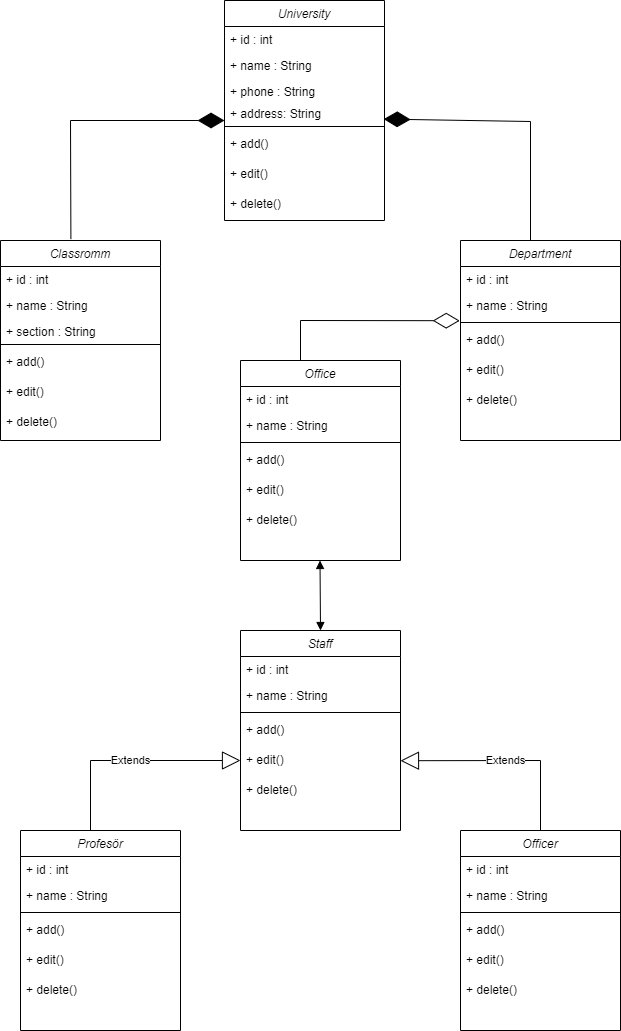

The diagram above was exported from draw.io. Its source (the exported page's mxGraphModel, read from the mxfile embedded in the PNG):
<mxGraphModel dx="1050" dy="557" grid="1" gridSize="10" guides="1" tooltips="1" connect="1" arrows="1" fold="1" page="1" pageScale="1" pageWidth="827" pageHeight="1169" math="0" shadow="0">
  <root>
    <mxCell id="WIyWlLk6GJQsqaUBKTNV-0" />
    <mxCell id="WIyWlLk6GJQsqaUBKTNV-1" parent="WIyWlLk6GJQsqaUBKTNV-0" />
    <mxCell id="zkfFHV4jXpPFQw0GAbJ--0" value="University" style="swimlane;fontStyle=2;align=center;verticalAlign=top;childLayout=stackLayout;horizontal=1;startSize=26;horizontalStack=0;resizeParent=1;resizeLast=0;collapsible=1;marginBottom=0;rounded=0;shadow=0;strokeWidth=1;" parent="WIyWlLk6GJQsqaUBKTNV-1" vertex="1">
      <mxGeometry x="334" y="40" width="160" height="220" as="geometry">
        <mxRectangle x="220" y="120" width="160" height="26" as="alternateBounds" />
      </mxGeometry>
    </mxCell>
    <mxCell id="zkfFHV4jXpPFQw0GAbJ--1" value="+ id : int" style="text;align=left;verticalAlign=top;spacingLeft=4;spacingRight=4;overflow=hidden;rotatable=0;points=[[0,0.5],[1,0.5]];portConstraint=eastwest;" parent="zkfFHV4jXpPFQw0GAbJ--0" vertex="1">
      <mxGeometry y="26" width="160" height="26" as="geometry" />
    </mxCell>
    <mxCell id="zkfFHV4jXpPFQw0GAbJ--2" value="+ name : String" style="text;align=left;verticalAlign=top;spacingLeft=4;spacingRight=4;overflow=hidden;rotatable=0;points=[[0,0.5],[1,0.5]];portConstraint=eastwest;rounded=0;shadow=0;html=0;" parent="zkfFHV4jXpPFQw0GAbJ--0" vertex="1">
      <mxGeometry y="52" width="160" height="26" as="geometry" />
    </mxCell>
    <mxCell id="zkfFHV4jXpPFQw0GAbJ--3" value="+ phone : String&#10;" style="text;align=left;verticalAlign=top;spacingLeft=4;spacingRight=4;overflow=hidden;rotatable=0;points=[[0,0.5],[1,0.5]];portConstraint=eastwest;rounded=0;shadow=0;html=0;" parent="zkfFHV4jXpPFQw0GAbJ--0" vertex="1">
      <mxGeometry y="78" width="160" height="22" as="geometry" />
    </mxCell>
    <mxCell id="Bo4bsOYYVI1gpJctKU_T-0" value="+ address: String&#10;" style="text;align=left;verticalAlign=top;spacingLeft=4;spacingRight=4;overflow=hidden;rotatable=0;points=[[0,0.5],[1,0.5]];portConstraint=eastwest;rounded=0;shadow=0;html=0;" vertex="1" parent="zkfFHV4jXpPFQw0GAbJ--0">
      <mxGeometry y="100" width="160" height="22" as="geometry" />
    </mxCell>
    <mxCell id="zkfFHV4jXpPFQw0GAbJ--4" value="" style="line;html=1;strokeWidth=1;align=left;verticalAlign=middle;spacingTop=-1;spacingLeft=3;spacingRight=3;rotatable=0;labelPosition=right;points=[];portConstraint=eastwest;" parent="zkfFHV4jXpPFQw0GAbJ--0" vertex="1">
      <mxGeometry y="122" width="160" height="8" as="geometry" />
    </mxCell>
    <mxCell id="zkfFHV4jXpPFQw0GAbJ--5" value="+ add()&#10;" style="text;align=left;verticalAlign=top;spacingLeft=4;spacingRight=4;overflow=hidden;rotatable=0;points=[[0,0.5],[1,0.5]];portConstraint=eastwest;" parent="zkfFHV4jXpPFQw0GAbJ--0" vertex="1">
      <mxGeometry y="130" width="160" height="30" as="geometry" />
    </mxCell>
    <mxCell id="Bo4bsOYYVI1gpJctKU_T-9" value="+ edit()&#10;" style="text;align=left;verticalAlign=top;spacingLeft=4;spacingRight=4;overflow=hidden;rotatable=0;points=[[0,0.5],[1,0.5]];portConstraint=eastwest;" vertex="1" parent="zkfFHV4jXpPFQw0GAbJ--0">
      <mxGeometry y="160" width="160" height="30" as="geometry" />
    </mxCell>
    <mxCell id="Bo4bsOYYVI1gpJctKU_T-10" value="+ delete()&#10;" style="text;align=left;verticalAlign=top;spacingLeft=4;spacingRight=4;overflow=hidden;rotatable=0;points=[[0,0.5],[1,0.5]];portConstraint=eastwest;" vertex="1" parent="zkfFHV4jXpPFQw0GAbJ--0">
      <mxGeometry y="190" width="160" height="30" as="geometry" />
    </mxCell>
    <mxCell id="Bo4bsOYYVI1gpJctKU_T-11" value="Classromm" style="swimlane;fontStyle=2;align=center;verticalAlign=top;childLayout=stackLayout;horizontal=1;startSize=26;horizontalStack=0;resizeParent=1;resizeLast=0;collapsible=1;marginBottom=0;rounded=0;shadow=0;strokeWidth=1;" vertex="1" parent="WIyWlLk6GJQsqaUBKTNV-1">
      <mxGeometry x="110" y="280" width="160" height="200" as="geometry">
        <mxRectangle x="220" y="120" width="160" height="26" as="alternateBounds" />
      </mxGeometry>
    </mxCell>
    <mxCell id="Bo4bsOYYVI1gpJctKU_T-12" value="+ id : int" style="text;align=left;verticalAlign=top;spacingLeft=4;spacingRight=4;overflow=hidden;rotatable=0;points=[[0,0.5],[1,0.5]];portConstraint=eastwest;" vertex="1" parent="Bo4bsOYYVI1gpJctKU_T-11">
      <mxGeometry y="26" width="160" height="26" as="geometry" />
    </mxCell>
    <mxCell id="Bo4bsOYYVI1gpJctKU_T-13" value="+ name : String" style="text;align=left;verticalAlign=top;spacingLeft=4;spacingRight=4;overflow=hidden;rotatable=0;points=[[0,0.5],[1,0.5]];portConstraint=eastwest;rounded=0;shadow=0;html=0;" vertex="1" parent="Bo4bsOYYVI1gpJctKU_T-11">
      <mxGeometry y="52" width="160" height="26" as="geometry" />
    </mxCell>
    <mxCell id="Bo4bsOYYVI1gpJctKU_T-15" value="+ section : String&#10;" style="text;align=left;verticalAlign=top;spacingLeft=4;spacingRight=4;overflow=hidden;rotatable=0;points=[[0,0.5],[1,0.5]];portConstraint=eastwest;rounded=0;shadow=0;html=0;" vertex="1" parent="Bo4bsOYYVI1gpJctKU_T-11">
      <mxGeometry y="78" width="160" height="22" as="geometry" />
    </mxCell>
    <mxCell id="Bo4bsOYYVI1gpJctKU_T-16" value="" style="line;html=1;strokeWidth=1;align=left;verticalAlign=middle;spacingTop=-1;spacingLeft=3;spacingRight=3;rotatable=0;labelPosition=right;points=[];portConstraint=eastwest;" vertex="1" parent="Bo4bsOYYVI1gpJctKU_T-11">
      <mxGeometry y="100" width="160" height="8" as="geometry" />
    </mxCell>
    <mxCell id="Bo4bsOYYVI1gpJctKU_T-17" value="+ add()&#10;" style="text;align=left;verticalAlign=top;spacingLeft=4;spacingRight=4;overflow=hidden;rotatable=0;points=[[0,0.5],[1,0.5]];portConstraint=eastwest;" vertex="1" parent="Bo4bsOYYVI1gpJctKU_T-11">
      <mxGeometry y="108" width="160" height="30" as="geometry" />
    </mxCell>
    <mxCell id="Bo4bsOYYVI1gpJctKU_T-18" value="+ edit()&#10;" style="text;align=left;verticalAlign=top;spacingLeft=4;spacingRight=4;overflow=hidden;rotatable=0;points=[[0,0.5],[1,0.5]];portConstraint=eastwest;" vertex="1" parent="Bo4bsOYYVI1gpJctKU_T-11">
      <mxGeometry y="138" width="160" height="30" as="geometry" />
    </mxCell>
    <mxCell id="Bo4bsOYYVI1gpJctKU_T-19" value="+ delete()&#10;" style="text;align=left;verticalAlign=top;spacingLeft=4;spacingRight=4;overflow=hidden;rotatable=0;points=[[0,0.5],[1,0.5]];portConstraint=eastwest;" vertex="1" parent="Bo4bsOYYVI1gpJctKU_T-11">
      <mxGeometry y="168" width="160" height="30" as="geometry" />
    </mxCell>
    <mxCell id="Bo4bsOYYVI1gpJctKU_T-21" value="Department" style="swimlane;fontStyle=2;align=center;verticalAlign=top;childLayout=stackLayout;horizontal=1;startSize=26;horizontalStack=0;resizeParent=1;resizeLast=0;collapsible=1;marginBottom=0;rounded=0;shadow=0;strokeWidth=1;" vertex="1" parent="WIyWlLk6GJQsqaUBKTNV-1">
      <mxGeometry x="570" y="280" width="160" height="200" as="geometry">
        <mxRectangle x="220" y="120" width="160" height="26" as="alternateBounds" />
      </mxGeometry>
    </mxCell>
    <mxCell id="Bo4bsOYYVI1gpJctKU_T-22" value="+ id : int" style="text;align=left;verticalAlign=top;spacingLeft=4;spacingRight=4;overflow=hidden;rotatable=0;points=[[0,0.5],[1,0.5]];portConstraint=eastwest;" vertex="1" parent="Bo4bsOYYVI1gpJctKU_T-21">
      <mxGeometry y="26" width="160" height="26" as="geometry" />
    </mxCell>
    <mxCell id="Bo4bsOYYVI1gpJctKU_T-23" value="+ name : String" style="text;align=left;verticalAlign=top;spacingLeft=4;spacingRight=4;overflow=hidden;rotatable=0;points=[[0,0.5],[1,0.5]];portConstraint=eastwest;rounded=0;shadow=0;html=0;" vertex="1" parent="Bo4bsOYYVI1gpJctKU_T-21">
      <mxGeometry y="52" width="160" height="26" as="geometry" />
    </mxCell>
    <mxCell id="Bo4bsOYYVI1gpJctKU_T-25" value="" style="line;html=1;strokeWidth=1;align=left;verticalAlign=middle;spacingTop=-1;spacingLeft=3;spacingRight=3;rotatable=0;labelPosition=right;points=[];portConstraint=eastwest;" vertex="1" parent="Bo4bsOYYVI1gpJctKU_T-21">
      <mxGeometry y="78" width="160" height="8" as="geometry" />
    </mxCell>
    <mxCell id="Bo4bsOYYVI1gpJctKU_T-26" value="+ add()&#10;" style="text;align=left;verticalAlign=top;spacingLeft=4;spacingRight=4;overflow=hidden;rotatable=0;points=[[0,0.5],[1,0.5]];portConstraint=eastwest;" vertex="1" parent="Bo4bsOYYVI1gpJctKU_T-21">
      <mxGeometry y="86" width="160" height="30" as="geometry" />
    </mxCell>
    <mxCell id="Bo4bsOYYVI1gpJctKU_T-27" value="+ edit()&#10;" style="text;align=left;verticalAlign=top;spacingLeft=4;spacingRight=4;overflow=hidden;rotatable=0;points=[[0,0.5],[1,0.5]];portConstraint=eastwest;" vertex="1" parent="Bo4bsOYYVI1gpJctKU_T-21">
      <mxGeometry y="116" width="160" height="30" as="geometry" />
    </mxCell>
    <mxCell id="Bo4bsOYYVI1gpJctKU_T-28" value="+ delete()&#10;" style="text;align=left;verticalAlign=top;spacingLeft=4;spacingRight=4;overflow=hidden;rotatable=0;points=[[0,0.5],[1,0.5]];portConstraint=eastwest;" vertex="1" parent="Bo4bsOYYVI1gpJctKU_T-21">
      <mxGeometry y="146" width="160" height="30" as="geometry" />
    </mxCell>
    <mxCell id="Bo4bsOYYVI1gpJctKU_T-37" value="" style="endArrow=diamondThin;endFill=1;endSize=24;html=1;rounded=0;exitX=0.44;exitY=-0.007;exitDx=0;exitDy=0;exitPerimeter=0;" edge="1" parent="WIyWlLk6GJQsqaUBKTNV-1" source="Bo4bsOYYVI1gpJctKU_T-11">
      <mxGeometry width="160" relative="1" as="geometry">
        <mxPoint x="180" y="270" as="sourcePoint" />
        <mxPoint x="334" y="160" as="targetPoint" />
        <Array as="points">
          <mxPoint x="180" y="160" />
        </Array>
      </mxGeometry>
    </mxCell>
    <mxCell id="Bo4bsOYYVI1gpJctKU_T-38" value="" style="endArrow=diamondThin;endFill=1;endSize=24;html=1;rounded=0;exitX=0.44;exitY=-0.007;exitDx=0;exitDy=0;exitPerimeter=0;entryX=0.995;entryY=0.845;entryDx=0;entryDy=0;entryPerimeter=0;" edge="1" parent="WIyWlLk6GJQsqaUBKTNV-1" target="Bo4bsOYYVI1gpJctKU_T-0">
      <mxGeometry width="160" relative="1" as="geometry">
        <mxPoint x="640" y="280" as="sourcePoint" />
        <mxPoint x="794" y="161" as="targetPoint" />
        <Array as="points">
          <mxPoint x="640" y="161" />
        </Array>
      </mxGeometry>
    </mxCell>
    <mxCell id="Bo4bsOYYVI1gpJctKU_T-40" value="Office" style="swimlane;fontStyle=2;align=center;verticalAlign=top;childLayout=stackLayout;horizontal=1;startSize=26;horizontalStack=0;resizeParent=1;resizeLast=0;collapsible=1;marginBottom=0;rounded=0;shadow=0;strokeWidth=1;" vertex="1" parent="WIyWlLk6GJQsqaUBKTNV-1">
      <mxGeometry x="350" y="400" width="160" height="200" as="geometry">
        <mxRectangle x="220" y="120" width="160" height="26" as="alternateBounds" />
      </mxGeometry>
    </mxCell>
    <mxCell id="Bo4bsOYYVI1gpJctKU_T-41" value="+ id : int" style="text;align=left;verticalAlign=top;spacingLeft=4;spacingRight=4;overflow=hidden;rotatable=0;points=[[0,0.5],[1,0.5]];portConstraint=eastwest;" vertex="1" parent="Bo4bsOYYVI1gpJctKU_T-40">
      <mxGeometry y="26" width="160" height="26" as="geometry" />
    </mxCell>
    <mxCell id="Bo4bsOYYVI1gpJctKU_T-42" value="+ name : String" style="text;align=left;verticalAlign=top;spacingLeft=4;spacingRight=4;overflow=hidden;rotatable=0;points=[[0,0.5],[1,0.5]];portConstraint=eastwest;rounded=0;shadow=0;html=0;" vertex="1" parent="Bo4bsOYYVI1gpJctKU_T-40">
      <mxGeometry y="52" width="160" height="26" as="geometry" />
    </mxCell>
    <mxCell id="Bo4bsOYYVI1gpJctKU_T-43" value="" style="line;html=1;strokeWidth=1;align=left;verticalAlign=middle;spacingTop=-1;spacingLeft=3;spacingRight=3;rotatable=0;labelPosition=right;points=[];portConstraint=eastwest;" vertex="1" parent="Bo4bsOYYVI1gpJctKU_T-40">
      <mxGeometry y="78" width="160" height="8" as="geometry" />
    </mxCell>
    <mxCell id="Bo4bsOYYVI1gpJctKU_T-44" value="+ add()&#10;" style="text;align=left;verticalAlign=top;spacingLeft=4;spacingRight=4;overflow=hidden;rotatable=0;points=[[0,0.5],[1,0.5]];portConstraint=eastwest;" vertex="1" parent="Bo4bsOYYVI1gpJctKU_T-40">
      <mxGeometry y="86" width="160" height="30" as="geometry" />
    </mxCell>
    <mxCell id="Bo4bsOYYVI1gpJctKU_T-45" value="+ edit()&#10;" style="text;align=left;verticalAlign=top;spacingLeft=4;spacingRight=4;overflow=hidden;rotatable=0;points=[[0,0.5],[1,0.5]];portConstraint=eastwest;" vertex="1" parent="Bo4bsOYYVI1gpJctKU_T-40">
      <mxGeometry y="116" width="160" height="30" as="geometry" />
    </mxCell>
    <mxCell id="Bo4bsOYYVI1gpJctKU_T-46" value="+ delete()&#10;" style="text;align=left;verticalAlign=top;spacingLeft=4;spacingRight=4;overflow=hidden;rotatable=0;points=[[0,0.5],[1,0.5]];portConstraint=eastwest;" vertex="1" parent="Bo4bsOYYVI1gpJctKU_T-40">
      <mxGeometry y="146" width="160" height="30" as="geometry" />
    </mxCell>
    <mxCell id="Bo4bsOYYVI1gpJctKU_T-47" value="" style="endArrow=diamondThin;endFill=0;endSize=24;html=1;rounded=0;exitX=0.375;exitY=0;exitDx=0;exitDy=0;exitPerimeter=0;entryX=-0.005;entryY=1.085;entryDx=0;entryDy=0;entryPerimeter=0;" edge="1" parent="WIyWlLk6GJQsqaUBKTNV-1" source="Bo4bsOYYVI1gpJctKU_T-40" target="Bo4bsOYYVI1gpJctKU_T-23">
      <mxGeometry width="160" relative="1" as="geometry">
        <mxPoint x="414" y="360" as="sourcePoint" />
        <mxPoint x="560" y="360" as="targetPoint" />
        <Array as="points">
          <mxPoint x="410" y="360" />
        </Array>
      </mxGeometry>
    </mxCell>
    <mxCell id="Bo4bsOYYVI1gpJctKU_T-48" value="" style="endArrow=block;startArrow=block;endFill=1;startFill=1;html=1;rounded=0;" edge="1" parent="WIyWlLk6GJQsqaUBKTNV-1">
      <mxGeometry width="160" relative="1" as="geometry">
        <mxPoint x="430" y="670" as="sourcePoint" />
        <mxPoint x="429.5" y="600" as="targetPoint" />
      </mxGeometry>
    </mxCell>
    <mxCell id="Bo4bsOYYVI1gpJctKU_T-49" value="Staff" style="swimlane;fontStyle=2;align=center;verticalAlign=top;childLayout=stackLayout;horizontal=1;startSize=26;horizontalStack=0;resizeParent=1;resizeLast=0;collapsible=1;marginBottom=0;rounded=0;shadow=0;strokeWidth=1;" vertex="1" parent="WIyWlLk6GJQsqaUBKTNV-1">
      <mxGeometry x="350" y="670" width="160" height="200" as="geometry">
        <mxRectangle x="220" y="120" width="160" height="26" as="alternateBounds" />
      </mxGeometry>
    </mxCell>
    <mxCell id="Bo4bsOYYVI1gpJctKU_T-50" value="+ id : int" style="text;align=left;verticalAlign=top;spacingLeft=4;spacingRight=4;overflow=hidden;rotatable=0;points=[[0,0.5],[1,0.5]];portConstraint=eastwest;" vertex="1" parent="Bo4bsOYYVI1gpJctKU_T-49">
      <mxGeometry y="26" width="160" height="26" as="geometry" />
    </mxCell>
    <mxCell id="Bo4bsOYYVI1gpJctKU_T-51" value="+ name : String" style="text;align=left;verticalAlign=top;spacingLeft=4;spacingRight=4;overflow=hidden;rotatable=0;points=[[0,0.5],[1,0.5]];portConstraint=eastwest;rounded=0;shadow=0;html=0;" vertex="1" parent="Bo4bsOYYVI1gpJctKU_T-49">
      <mxGeometry y="52" width="160" height="26" as="geometry" />
    </mxCell>
    <mxCell id="Bo4bsOYYVI1gpJctKU_T-52" value="" style="line;html=1;strokeWidth=1;align=left;verticalAlign=middle;spacingTop=-1;spacingLeft=3;spacingRight=3;rotatable=0;labelPosition=right;points=[];portConstraint=eastwest;" vertex="1" parent="Bo4bsOYYVI1gpJctKU_T-49">
      <mxGeometry y="78" width="160" height="8" as="geometry" />
    </mxCell>
    <mxCell id="Bo4bsOYYVI1gpJctKU_T-53" value="+ add()&#10;" style="text;align=left;verticalAlign=top;spacingLeft=4;spacingRight=4;overflow=hidden;rotatable=0;points=[[0,0.5],[1,0.5]];portConstraint=eastwest;" vertex="1" parent="Bo4bsOYYVI1gpJctKU_T-49">
      <mxGeometry y="86" width="160" height="30" as="geometry" />
    </mxCell>
    <mxCell id="Bo4bsOYYVI1gpJctKU_T-54" value="+ edit()&#10;" style="text;align=left;verticalAlign=top;spacingLeft=4;spacingRight=4;overflow=hidden;rotatable=0;points=[[0,0.5],[1,0.5]];portConstraint=eastwest;" vertex="1" parent="Bo4bsOYYVI1gpJctKU_T-49">
      <mxGeometry y="116" width="160" height="30" as="geometry" />
    </mxCell>
    <mxCell id="Bo4bsOYYVI1gpJctKU_T-55" value="+ delete()&#10;" style="text;align=left;verticalAlign=top;spacingLeft=4;spacingRight=4;overflow=hidden;rotatable=0;points=[[0,0.5],[1,0.5]];portConstraint=eastwest;" vertex="1" parent="Bo4bsOYYVI1gpJctKU_T-49">
      <mxGeometry y="146" width="160" height="30" as="geometry" />
    </mxCell>
    <mxCell id="Bo4bsOYYVI1gpJctKU_T-56" value="Profesör" style="swimlane;fontStyle=2;align=center;verticalAlign=top;childLayout=stackLayout;horizontal=1;startSize=26;horizontalStack=0;resizeParent=1;resizeLast=0;collapsible=1;marginBottom=0;rounded=0;shadow=0;strokeWidth=1;" vertex="1" parent="WIyWlLk6GJQsqaUBKTNV-1">
      <mxGeometry x="130" y="870" width="160" height="200" as="geometry">
        <mxRectangle x="220" y="120" width="160" height="26" as="alternateBounds" />
      </mxGeometry>
    </mxCell>
    <mxCell id="Bo4bsOYYVI1gpJctKU_T-57" value="+ id : int" style="text;align=left;verticalAlign=top;spacingLeft=4;spacingRight=4;overflow=hidden;rotatable=0;points=[[0,0.5],[1,0.5]];portConstraint=eastwest;" vertex="1" parent="Bo4bsOYYVI1gpJctKU_T-56">
      <mxGeometry y="26" width="160" height="26" as="geometry" />
    </mxCell>
    <mxCell id="Bo4bsOYYVI1gpJctKU_T-58" value="+ name : String" style="text;align=left;verticalAlign=top;spacingLeft=4;spacingRight=4;overflow=hidden;rotatable=0;points=[[0,0.5],[1,0.5]];portConstraint=eastwest;rounded=0;shadow=0;html=0;" vertex="1" parent="Bo4bsOYYVI1gpJctKU_T-56">
      <mxGeometry y="52" width="160" height="26" as="geometry" />
    </mxCell>
    <mxCell id="Bo4bsOYYVI1gpJctKU_T-59" value="" style="line;html=1;strokeWidth=1;align=left;verticalAlign=middle;spacingTop=-1;spacingLeft=3;spacingRight=3;rotatable=0;labelPosition=right;points=[];portConstraint=eastwest;" vertex="1" parent="Bo4bsOYYVI1gpJctKU_T-56">
      <mxGeometry y="78" width="160" height="8" as="geometry" />
    </mxCell>
    <mxCell id="Bo4bsOYYVI1gpJctKU_T-60" value="+ add()&#10;" style="text;align=left;verticalAlign=top;spacingLeft=4;spacingRight=4;overflow=hidden;rotatable=0;points=[[0,0.5],[1,0.5]];portConstraint=eastwest;" vertex="1" parent="Bo4bsOYYVI1gpJctKU_T-56">
      <mxGeometry y="86" width="160" height="30" as="geometry" />
    </mxCell>
    <mxCell id="Bo4bsOYYVI1gpJctKU_T-61" value="+ edit()&#10;" style="text;align=left;verticalAlign=top;spacingLeft=4;spacingRight=4;overflow=hidden;rotatable=0;points=[[0,0.5],[1,0.5]];portConstraint=eastwest;" vertex="1" parent="Bo4bsOYYVI1gpJctKU_T-56">
      <mxGeometry y="116" width="160" height="30" as="geometry" />
    </mxCell>
    <mxCell id="Bo4bsOYYVI1gpJctKU_T-62" value="+ delete()&#10;" style="text;align=left;verticalAlign=top;spacingLeft=4;spacingRight=4;overflow=hidden;rotatable=0;points=[[0,0.5],[1,0.5]];portConstraint=eastwest;" vertex="1" parent="Bo4bsOYYVI1gpJctKU_T-56">
      <mxGeometry y="146" width="160" height="30" as="geometry" />
    </mxCell>
    <mxCell id="Bo4bsOYYVI1gpJctKU_T-63" value="Officer" style="swimlane;fontStyle=2;align=center;verticalAlign=top;childLayout=stackLayout;horizontal=1;startSize=26;horizontalStack=0;resizeParent=1;resizeLast=0;collapsible=1;marginBottom=0;rounded=0;shadow=0;strokeWidth=1;" vertex="1" parent="WIyWlLk6GJQsqaUBKTNV-1">
      <mxGeometry x="570" y="870" width="160" height="200" as="geometry">
        <mxRectangle x="220" y="120" width="160" height="26" as="alternateBounds" />
      </mxGeometry>
    </mxCell>
    <mxCell id="Bo4bsOYYVI1gpJctKU_T-64" value="+ id : int" style="text;align=left;verticalAlign=top;spacingLeft=4;spacingRight=4;overflow=hidden;rotatable=0;points=[[0,0.5],[1,0.5]];portConstraint=eastwest;" vertex="1" parent="Bo4bsOYYVI1gpJctKU_T-63">
      <mxGeometry y="26" width="160" height="26" as="geometry" />
    </mxCell>
    <mxCell id="Bo4bsOYYVI1gpJctKU_T-65" value="+ name : String" style="text;align=left;verticalAlign=top;spacingLeft=4;spacingRight=4;overflow=hidden;rotatable=0;points=[[0,0.5],[1,0.5]];portConstraint=eastwest;rounded=0;shadow=0;html=0;" vertex="1" parent="Bo4bsOYYVI1gpJctKU_T-63">
      <mxGeometry y="52" width="160" height="26" as="geometry" />
    </mxCell>
    <mxCell id="Bo4bsOYYVI1gpJctKU_T-66" value="" style="line;html=1;strokeWidth=1;align=left;verticalAlign=middle;spacingTop=-1;spacingLeft=3;spacingRight=3;rotatable=0;labelPosition=right;points=[];portConstraint=eastwest;" vertex="1" parent="Bo4bsOYYVI1gpJctKU_T-63">
      <mxGeometry y="78" width="160" height="8" as="geometry" />
    </mxCell>
    <mxCell id="Bo4bsOYYVI1gpJctKU_T-67" value="+ add()&#10;" style="text;align=left;verticalAlign=top;spacingLeft=4;spacingRight=4;overflow=hidden;rotatable=0;points=[[0,0.5],[1,0.5]];portConstraint=eastwest;" vertex="1" parent="Bo4bsOYYVI1gpJctKU_T-63">
      <mxGeometry y="86" width="160" height="30" as="geometry" />
    </mxCell>
    <mxCell id="Bo4bsOYYVI1gpJctKU_T-68" value="+ edit()&#10;" style="text;align=left;verticalAlign=top;spacingLeft=4;spacingRight=4;overflow=hidden;rotatable=0;points=[[0,0.5],[1,0.5]];portConstraint=eastwest;" vertex="1" parent="Bo4bsOYYVI1gpJctKU_T-63">
      <mxGeometry y="116" width="160" height="30" as="geometry" />
    </mxCell>
    <mxCell id="Bo4bsOYYVI1gpJctKU_T-69" value="+ delete()&#10;" style="text;align=left;verticalAlign=top;spacingLeft=4;spacingRight=4;overflow=hidden;rotatable=0;points=[[0,0.5],[1,0.5]];portConstraint=eastwest;" vertex="1" parent="Bo4bsOYYVI1gpJctKU_T-63">
      <mxGeometry y="146" width="160" height="30" as="geometry" />
    </mxCell>
    <mxCell id="Bo4bsOYYVI1gpJctKU_T-72" value="Extends" style="endArrow=block;endSize=16;endFill=0;html=1;rounded=0;" edge="1" parent="WIyWlLk6GJQsqaUBKTNV-1">
      <mxGeometry width="160" relative="1" as="geometry">
        <mxPoint x="200" y="870" as="sourcePoint" />
        <mxPoint x="350" y="800" as="targetPoint" />
        <Array as="points">
          <mxPoint x="200" y="800" />
        </Array>
      </mxGeometry>
    </mxCell>
    <mxCell id="Bo4bsOYYVI1gpJctKU_T-73" value="Extends" style="endArrow=block;endSize=16;endFill=0;html=1;rounded=0;entryX=1.005;entryY=0.807;entryDx=0;entryDy=0;entryPerimeter=0;exitX=0.5;exitY=0;exitDx=0;exitDy=0;" edge="1" parent="WIyWlLk6GJQsqaUBKTNV-1" source="Bo4bsOYYVI1gpJctKU_T-63">
      <mxGeometry width="160" relative="1" as="geometry">
        <mxPoint x="640" y="800" as="sourcePoint" />
        <mxPoint x="509.99999999999994" y="800.21" as="targetPoint" />
        <Array as="points">
          <mxPoint x="650" y="800" />
        </Array>
      </mxGeometry>
    </mxCell>
  </root>
</mxGraphModel>